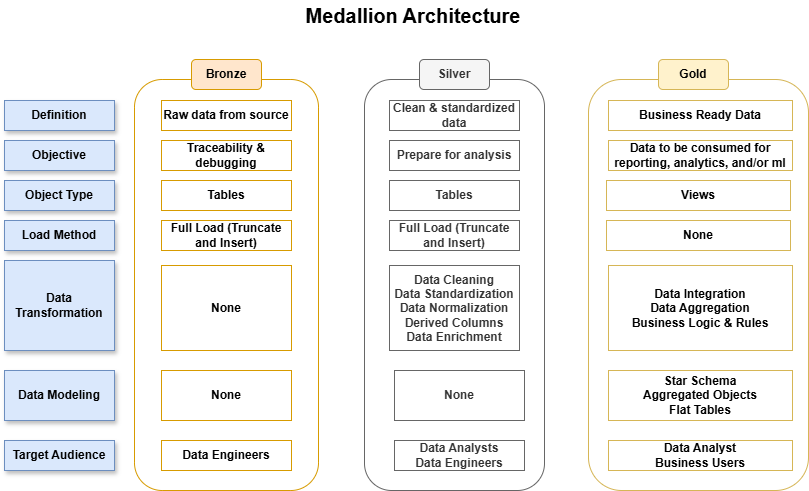

The diagram above was exported from draw.io. Its source (the exported page's mxGraphModel, read from the mxfile embedded in the PNG):
<mxGraphModel dx="983" dy="580" grid="1" gridSize="10" guides="1" tooltips="1" connect="1" arrows="1" fold="1" page="1" pageScale="1" pageWidth="850" pageHeight="1100" math="0" shadow="0">
  <root>
    <mxCell id="0" />
    <mxCell id="1" parent="0" />
    <mxCell id="v0BnLUjv0FsLe5QIHLaJ-1" parent="1" style="rounded=1;whiteSpace=wrap;html=1;fillColor=none;strokeColor=#d79b00;shadow=0;" value="" vertex="1">
      <mxGeometry height="411" width="184" x="156" y="119" as="geometry" />
    </mxCell>
    <mxCell id="v0BnLUjv0FsLe5QIHLaJ-2" parent="1" style="text;html=1;whiteSpace=wrap;strokeColor=none;fillColor=none;align=center;verticalAlign=middle;rounded=0;fontStyle=1" value="&lt;font style=&quot;font-size: 20px;&quot;&gt;Medallion Architecture&lt;/font&gt;" vertex="1">
      <mxGeometry height="30" width="310" x="280" y="40" as="geometry" />
    </mxCell>
    <mxCell id="v0BnLUjv0FsLe5QIHLaJ-3" parent="1" style="rounded=1;whiteSpace=wrap;html=1;fillColor=#ffe6cc;strokeColor=#d79b00;fontStyle=1" value="Bronze" vertex="1">
      <mxGeometry height="30" width="70" x="213" y="99" as="geometry" />
    </mxCell>
    <mxCell id="v0BnLUjv0FsLe5QIHLaJ-4" parent="1" style="rounded=1;whiteSpace=wrap;html=1;fillColor=none;strokeColor=#666666;fontColor=#333333;" value="" vertex="1">
      <mxGeometry height="411" width="180" x="386" y="119" as="geometry" />
    </mxCell>
    <mxCell id="v0BnLUjv0FsLe5QIHLaJ-5" parent="1" style="rounded=1;whiteSpace=wrap;html=1;fillColor=#f5f5f5;strokeColor=#666666;fontStyle=1;fontColor=#333333;" value="Silver" vertex="1">
      <mxGeometry height="30" width="70" x="441" y="99" as="geometry" />
    </mxCell>
    <mxCell id="v0BnLUjv0FsLe5QIHLaJ-6" parent="1" style="rounded=1;whiteSpace=wrap;html=1;fillColor=none;strokeColor=#d6b656;" value="" vertex="1">
      <mxGeometry height="411" width="220" x="610" y="119" as="geometry" />
    </mxCell>
    <mxCell id="v0BnLUjv0FsLe5QIHLaJ-7" parent="1" style="rounded=1;whiteSpace=wrap;html=1;fillColor=#fff2cc;strokeColor=#d6b656;fontStyle=1" value="Gold" vertex="1">
      <mxGeometry height="30" width="70" x="680" y="99" as="geometry" />
    </mxCell>
    <mxCell id="v0BnLUjv0FsLe5QIHLaJ-10" parent="1" style="rounded=0;whiteSpace=wrap;html=1;fillColor=#dae8fc;strokeColor=#6c8ebf;shadow=1;fontStyle=1" value="Definition" vertex="1">
      <mxGeometry height="30" width="110" x="26" y="140" as="geometry" />
    </mxCell>
    <mxCell id="v0BnLUjv0FsLe5QIHLaJ-11" parent="1" style="rounded=0;whiteSpace=wrap;html=1;fillColor=#dae8fc;strokeColor=#6c8ebf;shadow=1;fontStyle=1" value="Objective" vertex="1">
      <mxGeometry height="30" width="110" x="26" y="180" as="geometry" />
    </mxCell>
    <mxCell id="v0BnLUjv0FsLe5QIHLaJ-13" parent="1" style="rounded=0;whiteSpace=wrap;html=1;fillColor=#dae8fc;strokeColor=#6c8ebf;shadow=1;fontStyle=1" value="Object Type" vertex="1">
      <mxGeometry height="30" width="110" x="26" y="220" as="geometry" />
    </mxCell>
    <mxCell id="v0BnLUjv0FsLe5QIHLaJ-14" parent="1" style="rounded=0;whiteSpace=wrap;html=1;fillColor=#dae8fc;strokeColor=#6c8ebf;shadow=1;fontStyle=1" value="Load Method" vertex="1">
      <mxGeometry height="30" width="110" x="26" y="260" as="geometry" />
    </mxCell>
    <mxCell id="v0BnLUjv0FsLe5QIHLaJ-15" parent="1" style="rounded=0;whiteSpace=wrap;html=1;fillColor=#dae8fc;strokeColor=#6c8ebf;shadow=1;fontStyle=1" value="Data Transformation" vertex="1">
      <mxGeometry height="90" width="110" x="26" y="300" as="geometry" />
    </mxCell>
    <mxCell id="v0BnLUjv0FsLe5QIHLaJ-16" parent="1" style="rounded=0;whiteSpace=wrap;html=1;fillColor=#dae8fc;strokeColor=#6c8ebf;shadow=1;fontStyle=1" value="Data Modeling" vertex="1">
      <mxGeometry height="50" width="110" x="26" y="410" as="geometry" />
    </mxCell>
    <mxCell id="v0BnLUjv0FsLe5QIHLaJ-17" parent="1" style="rounded=0;whiteSpace=wrap;html=1;fillColor=#dae8fc;strokeColor=#6c8ebf;shadow=1;fontStyle=1" value="Target Audience" vertex="1">
      <mxGeometry height="30" width="110" x="26" y="480" as="geometry" />
    </mxCell>
    <mxCell id="v0BnLUjv0FsLe5QIHLaJ-18" parent="1" style="rounded=0;whiteSpace=wrap;html=1;fillColor=none;strokeColor=#d79b00;fontStyle=1" value="Raw data from source" vertex="1">
      <mxGeometry height="30" width="130" x="183" y="140" as="geometry" />
    </mxCell>
    <mxCell id="v0BnLUjv0FsLe5QIHLaJ-19" parent="1" style="rounded=0;whiteSpace=wrap;html=1;fillColor=none;strokeColor=#d79b00;fontStyle=1" value="Traceability &amp;amp; debugging" vertex="1">
      <mxGeometry height="30" width="130" x="183" y="180" as="geometry" />
    </mxCell>
    <mxCell id="v0BnLUjv0FsLe5QIHLaJ-21" parent="1" style="rounded=0;whiteSpace=wrap;html=1;fillColor=none;strokeColor=#d79b00;fontStyle=1" value="Tables" vertex="1">
      <mxGeometry height="30" width="130" x="183" y="220" as="geometry" />
    </mxCell>
    <mxCell id="v0BnLUjv0FsLe5QIHLaJ-22" parent="1" style="rounded=0;whiteSpace=wrap;html=1;fillColor=none;strokeColor=#d79b00;fontStyle=1" value="Full Load (Truncate and Insert)" vertex="1">
      <mxGeometry height="30" width="130" x="183" y="260" as="geometry" />
    </mxCell>
    <mxCell id="v0BnLUjv0FsLe5QIHLaJ-23" parent="1" style="rounded=0;whiteSpace=wrap;html=1;fillColor=none;strokeColor=#d79b00;fontStyle=1" value="None" vertex="1">
      <mxGeometry height="85" width="130" x="183" y="305" as="geometry" />
    </mxCell>
    <mxCell id="v0BnLUjv0FsLe5QIHLaJ-24" parent="1" style="rounded=0;whiteSpace=wrap;html=1;fillColor=none;strokeColor=#d79b00;fontStyle=1" value="None" vertex="1">
      <mxGeometry height="50" width="130" x="183" y="410" as="geometry" />
    </mxCell>
    <mxCell id="v0BnLUjv0FsLe5QIHLaJ-25" parent="1" style="rounded=0;whiteSpace=wrap;html=1;fillColor=none;strokeColor=#d79b00;fontStyle=1" value="Data Engineers" vertex="1">
      <mxGeometry height="30" width="130" x="183" y="480" as="geometry" />
    </mxCell>
    <mxCell id="v0BnLUjv0FsLe5QIHLaJ-26" parent="1" style="rounded=0;whiteSpace=wrap;html=1;fillColor=none;strokeColor=#666666;fontStyle=1;fontColor=#333333;" value="Clean &amp;amp; standardized data" vertex="1">
      <mxGeometry height="30" width="130" x="411" y="140" as="geometry" />
    </mxCell>
    <mxCell id="v0BnLUjv0FsLe5QIHLaJ-27" parent="1" style="rounded=0;whiteSpace=wrap;html=1;fillColor=none;strokeColor=#666666;fontStyle=1;fontColor=#333333;" value="Prepare for analysis" vertex="1">
      <mxGeometry height="30" width="130" x="411" y="180" as="geometry" />
    </mxCell>
    <mxCell id="v0BnLUjv0FsLe5QIHLaJ-28" parent="1" style="rounded=0;whiteSpace=wrap;html=1;fillColor=none;strokeColor=#666666;fontStyle=1;fontColor=#333333;" value="Tables" vertex="1">
      <mxGeometry height="30" width="130" x="411" y="220" as="geometry" />
    </mxCell>
    <mxCell id="v0BnLUjv0FsLe5QIHLaJ-29" parent="1" style="rounded=0;whiteSpace=wrap;html=1;fillColor=none;strokeColor=#666666;fontStyle=1;fontColor=#333333;" value="Full Load (Truncate and Insert)" vertex="1">
      <mxGeometry height="30" width="130" x="411" y="260" as="geometry" />
    </mxCell>
    <mxCell id="v0BnLUjv0FsLe5QIHLaJ-30" parent="1" style="rounded=0;whiteSpace=wrap;html=1;fillColor=none;strokeColor=#666666;fontStyle=1;fontColor=#333333;" value="Data Cleaning&lt;div&gt;Data Standardization&lt;/div&gt;&lt;div&gt;Data Normalization&lt;/div&gt;&lt;div&gt;Derived Columns&lt;/div&gt;&lt;div&gt;Data Enrichment&lt;/div&gt;" vertex="1">
      <mxGeometry height="85" width="130" x="411" y="305" as="geometry" />
    </mxCell>
    <mxCell id="v0BnLUjv0FsLe5QIHLaJ-31" parent="1" style="rounded=0;whiteSpace=wrap;html=1;fillColor=none;strokeColor=#666666;fontStyle=1;fontColor=#333333;" value="None" vertex="1">
      <mxGeometry height="50" width="130" x="416" y="410" as="geometry" />
    </mxCell>
    <mxCell id="v0BnLUjv0FsLe5QIHLaJ-32" parent="1" style="rounded=0;whiteSpace=wrap;html=1;fillColor=none;strokeColor=#666666;fontStyle=1;fontColor=#333333;" value="Data Analysts&lt;div&gt;Data Engineers&lt;/div&gt;" vertex="1">
      <mxGeometry height="30" width="130" x="416" y="480" as="geometry" />
    </mxCell>
    <mxCell id="v0BnLUjv0FsLe5QIHLaJ-33" parent="1" style="rounded=0;whiteSpace=wrap;html=1;fillColor=none;strokeColor=#d6b656;fontStyle=1;" value="Business Ready Data" vertex="1">
      <mxGeometry height="30" width="184" x="630" y="140" as="geometry" />
    </mxCell>
    <mxCell id="v0BnLUjv0FsLe5QIHLaJ-34" parent="1" style="rounded=0;whiteSpace=wrap;html=1;fillColor=none;strokeColor=#d6b656;fontStyle=1;" value="Data to be consumed for reporting, analytics, and/or ml" vertex="1">
      <mxGeometry height="30" width="184" x="630" y="180" as="geometry" />
    </mxCell>
    <mxCell id="v0BnLUjv0FsLe5QIHLaJ-35" parent="1" style="rounded=0;whiteSpace=wrap;html=1;fillColor=none;strokeColor=#d6b656;fontStyle=1;" value="Views" vertex="1">
      <mxGeometry height="30" width="184" x="628" y="220" as="geometry" />
    </mxCell>
    <mxCell id="v0BnLUjv0FsLe5QIHLaJ-36" parent="1" style="rounded=0;whiteSpace=wrap;html=1;fillColor=none;strokeColor=#d6b656;fontStyle=1;" value="None" vertex="1">
      <mxGeometry height="30" width="184" x="628" y="260" as="geometry" />
    </mxCell>
    <mxCell id="v0BnLUjv0FsLe5QIHLaJ-37" parent="1" style="rounded=0;whiteSpace=wrap;html=1;fillColor=none;strokeColor=#d6b656;fontStyle=1;" value="Data Integration&lt;div&gt;Data Aggregation&lt;/div&gt;&lt;div&gt;Business Logic &amp;amp; Rules&lt;/div&gt;" vertex="1">
      <mxGeometry height="85" width="184" x="630" y="305" as="geometry" />
    </mxCell>
    <mxCell id="v0BnLUjv0FsLe5QIHLaJ-38" parent="1" style="rounded=0;whiteSpace=wrap;html=1;fillColor=none;strokeColor=#d6b656;fontStyle=1;" value="Star Schema&lt;div&gt;Aggregated Objects&lt;/div&gt;&lt;div&gt;Flat Tables&lt;/div&gt;" vertex="1">
      <mxGeometry height="50" width="184" x="630" y="410" as="geometry" />
    </mxCell>
    <mxCell id="v0BnLUjv0FsLe5QIHLaJ-39" parent="1" style="rounded=0;whiteSpace=wrap;html=1;fillColor=none;strokeColor=#d6b656;fontStyle=1;" value="Data Analyst&lt;div&gt;Business Users&lt;/div&gt;" vertex="1">
      <mxGeometry height="30" width="184" x="630" y="480" as="geometry" />
    </mxCell>
  </root>
</mxGraphModel>